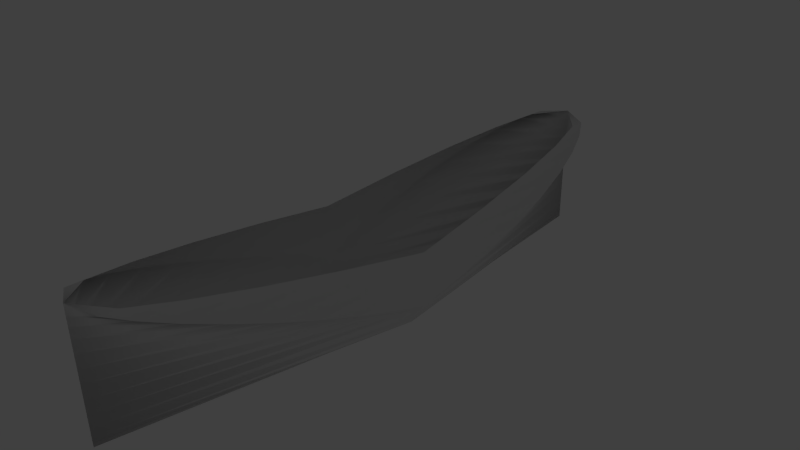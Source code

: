 # Source: cilindro_linha10.blend  (saved by Blender 2.70.0; exported with 4.5.12 LTS)
import bpy
from mathutils import Matrix  # noqa: F401  (used for matrix-valued properties, if any)

bpy.ops.wm.read_factory_settings(use_empty=True)
scene = bpy.context.scene
scene.name = 'Scene'

# ---- collections
col_collection_1 = bpy.data.collections.new('Collection 1'); scene.collection.children.link(col_collection_1)
col_collection_1.hide_render = True
col_collection_1.hide_viewport = True
col_collection_2 = bpy.data.collections.new('Collection 2'); scene.collection.children.link(col_collection_2)
col_collection_2.hide_render = True
col_collection_2.hide_viewport = True
col_collection_3 = bpy.data.collections.new('Collection 3'); scene.collection.children.link(col_collection_3)
col_collection_3.hide_render = True
col_collection_3.hide_viewport = True
col_collection_4 = bpy.data.collections.new('Collection 4'); scene.collection.children.link(col_collection_4)
col_collection_4.hide_render = True
col_collection_4.hide_viewport = True
col_collection_5 = bpy.data.collections.new('Collection 5'); scene.collection.children.link(col_collection_5)
col_collection_5.hide_render = True
col_collection_5.hide_viewport = True
col_collection_6 = bpy.data.collections.new('Collection 6'); scene.collection.children.link(col_collection_6)
col_collection_6.hide_render = True
col_collection_6.hide_viewport = True
col_collection_7 = bpy.data.collections.new('Collection 7'); scene.collection.children.link(col_collection_7)
col_collection_10 = bpy.data.collections.new('Collection 10'); scene.collection.children.link(col_collection_10)
col_collection_10.hide_render = True
col_collection_10.hide_viewport = True

# ---- world
world_world = bpy.data.worlds.new('World'); scene.world = world_world
world_world.color = (0.05088, 0.05088, 0.05088)
world_world.use_sun_shadow = False
world_world.sun_shadow_jitter_overblur = 0.0
world_world.cycles.sampling_method = 'MANUAL'
world_world.cycles.sample_map_resolution = 256

# ---- cameras
cam_camera = bpy.data.cameras.new('Camera')
cam_camera.clip_end = 100.0
cam_camera.lens = 35.0
cam_camera.sensor_width = 32.0
cam_camera.sensor_height = 18.0
cam_camera.ortho_scale = 7.314
cam_camera.dof.focus_distance = 0.0
cam_camera.dof.aperture_fstop = 128.0

# ---- lights
light_lamp = bpy.data.lights.new('Lamp', 'POINT')
light_lamp.transmission_factor = 0.0
light_lamp.cutoff_distance = 30.0
light_lamp.energy = 100.0
light_lamp.shadow_buffer_clip_start = 1.001
light_lamp.shadow_soft_size = 0.1
light_lamp.shadow_maximum_resolution = 0.006
light_lamp.use_absolute_resolution = True
light_lamp.cycles.use_multiple_importance_sampling = False

# ---- meshes
me_cylinder_001 = bpy.data.meshes.new('Cylinder.001')
me_cylinder_001.from_pydata([(0.0, 1.0, -1.0), (0.0, 1.0, 1.0), (0.1951, 0.9808, -1.0), (0.1951, 0.9808, 1.0), (0.3827, 0.9239, -1.0), (0.3827, 0.9239, 1.0), (0.5556, 0.8315, -1.0), (0.5556, 0.8315, 1.0), (0.7071, 0.7071, -1.0), (0.7071, 0.7071, 1.0), (0.8315, 0.5556, -1.0), (0.8315, 0.5556, 1.0), (0.9239, 0.3827, -1.0), (0.9239, 0.3827, 1.0), (0.9808, 0.1951, -1.0), (0.9808, 0.1951, 1.0), (1.0, 7.55e-08, -1.0), (1.0, 7.55e-08, 1.0), (0.9808, -0.1951, -1.0), (0.9808, -0.1951, 1.0), (0.9239, -0.3827, -1.0), (0.9239, -0.3827, 1.0), (0.8315, -0.5556, -1.0), (0.8315, -0.5556, 1.0), (0.7071, -0.7071, -1.0), (0.7071, -0.7071, 1.0), (0.5556, -0.8315, -1.0), (0.5556, -0.8315, 1.0), (0.3827, -0.9239, -1.0), (0.3827, -0.9239, 1.0), (0.1951, -0.9808, -1.0), (0.1951, -0.9808, 1.0), (-3.258e-07, -1.0, -1.0), (-3.258e-07, -1.0, 1.0), (-0.1951, -0.9808, -1.0), (-0.1951, -0.9808, 1.0), (-0.3827, -0.9239, -1.0), (-0.3827, -0.9239, 1.0), (-0.5556, -0.8315, -1.0), (-0.5556, -0.8315, 1.0), (-0.7071, -0.7071, -1.0), (-0.7071, -0.7071, 1.0), (-0.8315, -0.5556, -1.0), (-0.8315, -0.5556, 1.0), (-0.9239, -0.3827, -1.0), (-0.9239, -0.3827, 1.0), (-0.9808, -0.1951, -1.0), (-0.9808, -0.1951, 1.0), (-1.0, 9.656e-07, -1.0), (-1.0, 9.656e-07, 1.0), (-0.9808, 0.1951, -1.0), (-0.9808, 0.1951, 1.0), (-0.9239, 0.3827, -1.0), (-0.9239, 0.3827, 1.0), (-0.8315, 0.5556, -1.0), (-0.8315, 0.5556, 1.0), (-0.7071, 0.7071, -1.0), (-0.7071, 0.7071, 1.0), (-0.5556, 0.8315, -1.0), (-0.5556, 0.8315, 1.0), (-0.3827, 0.9239, -1.0), (-0.3827, 0.9239, 1.0), (-0.1951, 0.9808, -1.0), (-0.1951, 0.9808, 1.0)], [], [(0, 1, 3, 2), (2, 3, 5, 4), (4, 5, 7, 6), (6, 7, 9, 8), (8, 9, 11, 10), (10, 11, 13, 12), (12, 13, 15, 14), (14, 15, 17, 16), (16, 17, 19, 18), (18, 19, 21, 20), (20, 21, 23, 22), (22, 23, 25, 24), (24, 25, 27, 26), (26, 27, 29, 28), (28, 29, 31, 30), (30, 31, 33, 32), (32, 33, 35, 34), (34, 35, 37, 36), (36, 37, 39, 38), (38, 39, 41, 40), (40, 41, 43, 42), (42, 43, 45, 44), (44, 45, 47, 46), (46, 47, 49, 48), (48, 49, 51, 50), (50, 51, 53, 52), (52, 53, 55, 54), (54, 55, 57, 56), (56, 57, 59, 58), (58, 59, 61, 60), (3, 1, 63, 61, 59, 57, 55, 53, 51, 49, 47, 45, 43, 41, 39, 37, 35, 33, 31, 29, 27, 25, 23, 21, 19, 17, 15, 13, 11, 9, 7, 5), (62, 63, 1, 0), (60, 61, 63, 62), (0, 2, 4, 6, 8, 10, 12, 14, 16, 18, 20, 22, 24, 26, 28, 30, 32, 34, 36, 38, 40, 42, 44, 46, 48, 50, 52, 54, 56, 58, 60, 62)])
me_cylinder_001.use_remesh_preserve_volume = False
me_cylinder_001.use_remesh_preserve_attributes = False
me_cylinder_001.use_mirror_vertex_groups = False
me_cylinder_001.update()
me_cylinder_002 = bpy.data.meshes.new('Cylinder.002')
me_cylinder_002.from_pydata([(0.0, 1.0, -1.0), (0.0, 1.0, 1.0), (0.1951, 0.9808, -1.0), (0.1951, 0.9808, 1.0), (0.3827, 0.9239, -1.0), (0.3827, 0.9239, 1.0), (0.5556, 0.8315, -1.0), (0.5556, 0.8315, 1.0), (0.7071, 0.7071, -1.0), (0.7071, 0.7071, 1.0), (0.8315, 0.5556, -1.0), (0.8315, 0.5556, 1.0), (0.9239, 0.3827, -1.0), (0.9239, 0.3827, 1.0), (0.9808, 0.1951, -1.0), (0.9808, 0.1951, 1.0), (1.0, 7.55e-08, -1.0), (1.0, 7.55e-08, 1.0), (0.9808, -0.1951, -1.0), (0.9808, -0.1951, 1.0), (0.9239, -0.3827, -1.0), (0.9239, -0.3827, 1.0), (0.8315, -0.5556, -1.0), (0.8315, -0.5556, 1.0), (0.7071, -0.7071, -1.0), (0.7071, -0.7071, 1.0), (0.5556, -0.8315, -1.0), (0.5556, -0.8315, 1.0), (0.3827, -0.9239, -1.0), (0.3827, -0.9239, 1.0), (0.1951, -0.9808, -1.0), (0.1951, -0.9808, 1.0), (-3.258e-07, -1.0, -1.0), (-3.258e-07, -1.0, 1.0)], [], [(0, 1, 3, 2), (2, 3, 5, 4), (4, 5, 7, 6), (6, 7, 9, 8), (8, 9, 11, 10), (10, 11, 13, 12), (12, 13, 15, 14), (14, 15, 17, 16), (16, 17, 19, 18), (18, 19, 21, 20), (20, 21, 23, 22), (22, 23, 25, 24), (24, 25, 27, 26), (26, 27, 29, 28), (28, 29, 31, 30), (30, 31, 33, 32)])
me_cylinder_002.use_remesh_preserve_volume = False
me_cylinder_002.use_remesh_preserve_attributes = False
me_cylinder_002.use_mirror_vertex_groups = False
me_cylinder_002.update()
me_cylinder_003 = bpy.data.meshes.new('Cylinder.003')
me_cylinder_003.from_pydata([(1.0, 7.55e-08, -1.0), (1.0, 7.55e-08, 1.0), (0.9808, -0.1951, -1.0), (0.9808, -0.1951, 1.0), (0.9239, -0.3827, -1.0), (0.9239, -0.3827, 1.0), (0.8315, -0.5556, -1.0), (0.8315, -0.5556, 1.0), (0.7071, -0.7071, -1.0), (0.7071, -0.7071, 1.0), (0.5556, -0.8315, -1.0), (0.5556, -0.8315, 1.0), (0.3827, -0.9239, -1.0), (0.3827, -0.9239, 1.0), (0.1951, -0.9808, -1.0), (0.1951, -0.9808, 1.0), (-3.258e-07, -1.0, -1.0), (-3.258e-07, -1.0, 1.0), (-0.1951, -0.9808, -1.0), (-0.1951, -0.9808, 1.0), (-0.3827, -0.9239, -1.0), (-0.3827, -0.9239, 1.0), (-0.5556, -0.8315, -1.0), (-0.5556, -0.8315, 1.0), (-0.7071, -0.7071, -1.0), (-0.7071, -0.7071, 1.0), (-0.8315, -0.5556, -1.0), (-0.8315, -0.5556, 1.0), (-0.9239, -0.3827, -1.0), (-0.9239, -0.3827, 1.0), (-0.9808, -0.1951, -1.0), (-0.9808, -0.1951, 1.0), (-0.3827, -0.9239, 0.005498), (-0.9239, -0.3827, 0.8935), (-0.9239, -0.3827, -0.9043), (-0.8315, -0.5556, 0.7419), (-0.8315, -0.5556, -0.749), (-0.7071, -0.7071, 0.5378), (-0.7071, -0.7071, -0.5399), (-0.5556, -0.8315, 0.2892), (-0.5556, -0.8315, -0.2852), (-0.9808, -0.1951, 0.9869)], [], [(0, 1, 3, 2), (2, 3, 5, 4), (4, 5, 7, 6), (6, 7, 9, 8), (8, 9, 11, 10), (10, 11, 13, 12), (12, 13, 15, 14), (14, 15, 17, 16), (16, 17, 19, 18), (18, 19, 21, 32, 20), (20, 32, 40, 22), (22, 40, 38, 24), (24, 38, 36, 26), (26, 36, 34, 28), (28, 34, 30), (32, 21, 23, 39), (35, 27, 29, 33), (39, 23, 25, 37), (33, 29, 31, 41), (37, 25, 27, 35)])
me_cylinder_003.use_remesh_preserve_volume = False
me_cylinder_003.use_remesh_preserve_attributes = False
me_cylinder_003.use_mirror_vertex_groups = False
me_cylinder_003.update()
me_cylinder_004 = bpy.data.meshes.new('Cylinder.004')
me_cylinder_004.from_pydata([(1.0, 7.55e-08, -1.0), (1.0, 7.55e-08, 1.0), (0.9808, -0.1951, -1.0), (0.9808, -0.1951, 1.0), (0.9239, -0.3827, -1.0), (0.9239, -0.3827, 1.0), (0.8315, -0.5556, -1.0), (0.8315, -0.5556, 1.0), (0.7071, -0.7071, -1.0), (0.7071, -0.7071, 1.0), (0.5556, -0.8315, -1.0), (0.5556, -0.8315, 1.0), (0.3827, -0.9239, -1.0), (0.3827, -0.9239, 1.0), (0.1951, -0.9808, -1.0), (0.1951, -0.9808, 1.0), (-3.258e-07, -1.0, -1.0), (-3.258e-07, -1.0, 1.0), (-0.1951, -0.9808, -1.0), (-0.1951, -0.9808, 1.0), (-0.3827, -0.9239, -1.0), (-0.3827, -0.9239, 1.0), (-0.5556, -0.8315, -1.0), (-0.5556, -0.8315, 1.0), (-0.7071, -0.7071, -1.0), (-0.7071, -0.7071, 1.0), (-0.8315, -0.5556, -1.0), (-0.8315, -0.5556, 1.0), (-0.9239, -0.3827, -1.0), (-0.9239, -0.3827, 1.0), (-0.9808, -0.1951, -1.0), (-0.9808, -0.1951, 1.0), (-0.3827, -0.9239, 0.005498), (-0.9239, -0.3827, 0.8935), (-0.9239, -0.3827, -0.9043), (-0.8315, -0.5556, 0.7419), (-0.8315, -0.5556, -0.749), (-0.7071, -0.7071, 0.5378), (-0.7071, -0.7071, -0.5399), (-0.5556, -0.8315, 0.2892), (-0.5556, -0.8315, -0.2852), (-0.9808, -0.1951, 0.9869), (-0.5556, -0.8315, 0.6941), (-0.9239, -0.3827, 0.9661), (-0.7071, -0.7071, 0.806), (-0.3827, -0.9239, 0.5664), (-0.9239, -0.3827, -0.9582), (-0.8315, -0.5556, -0.8903), (-0.7071, -0.7071, -0.799), (-0.5556, -0.8315, -0.6877), (-0.3827, -0.9239, -0.5608), (-0.1951, -0.9808, 0.4279), (-0.1951, -0.9808, -0.423), (-3.258e-07, -1.0, 0.2839), (-3.258e-07, -1.0, -0.2798), (0.1951, -0.9808, 0.1398), (0.1951, -0.9808, -0.1365), (0.3827, -0.9239, 0.001272), (-0.8315, -0.5556, 0.8978)], [], [(0, 1, 3, 2), (2, 3, 5, 4), (4, 5, 7, 6), (6, 7, 9, 8), (8, 9, 11, 10), (10, 11, 13, 57, 12), (12, 57, 56, 14), (14, 56, 54, 16), (16, 54, 52, 18), (18, 52, 50, 20), (20, 50, 49, 22), (22, 49, 48, 24), (24, 48, 47, 26), (26, 47, 46, 28), (28, 46, 30), (45, 21, 23, 42), (58, 27, 29, 43), (42, 23, 25, 44), (43, 29, 31), (44, 25, 27, 58), (32, 45, 42, 39), (50, 32, 40, 49), (39, 42, 44, 37), (48, 38, 36, 47), (55, 15, 17, 53), (56, 55, 53, 54), (37, 44, 58, 35), (46, 34, 30), (51, 19, 21, 45), (52, 51, 45, 32, 50), (35, 58, 43, 33), (49, 40, 38, 48), (57, 13, 15, 55), (56, 57, 55), (33, 43, 31, 41), (47, 36, 34, 46), (53, 17, 19, 51), (54, 53, 51, 52)])
me_cylinder_004.use_remesh_preserve_volume = False
me_cylinder_004.use_remesh_preserve_attributes = False
me_cylinder_004.use_mirror_vertex_groups = False
me_cylinder_004.update()
me_cylinder_005 = bpy.data.meshes.new('Cylinder.005')
me_cylinder_005.from_pydata([(0.8139, 6.145e-08, -1.0), (0.8139, 6.145e-08, 1.0), (0.8116, -0.1951, -1.0), (0.8116, -0.1951, 1.0), (0.8102, -0.3827, -1.0), (0.8102, -0.3827, 1.0), (0.8089, -0.5556, -1.0), (0.8089, -0.5556, 1.0), (0.7114, -0.7071, -1.0), (0.7114, -0.7071, 1.0), (0.5604, -0.8315, -1.0), (0.5604, -0.8315, 1.0), (0.3877, -0.9239, -1.0), (0.3877, -0.9239, 1.0), (0.2001, -0.9808, -1.0), (0.2001, -0.9808, 1.0), (0.005028, -1.0, -1.0), (0.005028, -1.0, 1.0), (-0.1901, -0.9808, -1.0), (-0.1901, -0.9808, 1.0), (-0.3777, -0.9239, -1.0), (-0.3777, -0.9239, 1.0), (-0.5505, -0.8315, -1.0), (-0.5505, -0.8315, 1.0), (-0.7021, -0.7071, -1.0), (-0.7021, -0.7071, 1.0), (-0.8264, -0.5556, -1.0), (-0.8264, -0.5556, 1.0), (-0.9189, -0.3827, -1.0), (-0.9189, -0.3827, 1.0), (-0.9758, -0.1951, -1.0), (-0.9758, -0.1951, 1.0), (-0.3777, -0.9239, 0.005498), (-0.9189, -0.3827, 0.8935), (-0.9189, -0.3827, -0.9043), (-0.8265, -0.5556, 0.7419), (-0.8265, -0.5556, -0.749), (-0.7021, -0.7071, 0.5378), (-0.7021, -0.7071, -0.5399), (-0.5506, -0.8315, 0.2892), (-0.5506, -0.8315, -0.2852), (-0.9758, -0.1951, 0.9869), (-0.5506, -0.8315, 0.6941), (-0.9189, -0.3827, 0.9661), (-0.7021, -0.7071, 0.806), (-0.3777, -0.9239, 0.5664), (-0.9189, -0.3827, -0.9582), (-0.8265, -0.5556, -0.8903), (-0.7021, -0.7071, -0.799), (-0.5506, -0.8315, -0.6877), (-0.3777, -0.9239, -0.5608), (-0.1901, -0.9808, 0.4279), (-0.1901, -0.9808, -0.423), (0.004989, -1.0, 0.2839), (0.004989, -1.0, -0.2798), (0.2001, -0.9808, 0.1398), (0.2001, -0.9808, -0.1365), (0.3876, -0.9239, 0.001272), (-0.8265, -0.5556, 0.8978)], [], [(0, 1, 3, 2), (2, 3, 5, 4), (4, 5, 7, 6), (6, 7, 9, 8), (8, 9, 11, 10), (10, 11, 13, 57, 12), (12, 57, 56, 14), (14, 56, 54, 16), (16, 54, 52, 18), (18, 52, 50, 20), (20, 50, 49, 22), (22, 49, 48, 24), (24, 48, 47, 26), (26, 47, 46, 28), (28, 46, 30), (45, 21, 23, 42), (58, 27, 29, 43), (42, 23, 25, 44), (43, 29, 31), (44, 25, 27, 58), (32, 45, 42, 39), (50, 32, 40, 49), (39, 42, 44, 37), (48, 38, 36, 47), (55, 15, 17, 53), (56, 55, 53, 54), (37, 44, 58, 35), (46, 34, 30), (51, 19, 21, 45), (52, 51, 45, 32, 50), (35, 58, 43, 33), (49, 40, 38, 48), (57, 13, 15, 55), (56, 57, 55), (33, 43, 31, 41), (47, 36, 34, 46), (53, 17, 19, 51), (54, 53, 51, 52)])
me_cylinder_005.use_remesh_preserve_volume = False
me_cylinder_005.use_remesh_preserve_attributes = False
me_cylinder_005.use_mirror_vertex_groups = False
me_cylinder_005.update()
me_cylinder_006 = bpy.data.meshes.new('Cylinder.006')
me_cylinder_006.from_pydata([(0.8139, 6.145e-08, -1.0), (0.8139, 6.145e-08, 1.0), (0.8116, -0.1951, -1.0), (0.8116, -0.1951, 1.0), (0.8102, -0.3827, -1.0), (0.8102, -0.3827, 1.0), (0.8089, -0.5556, -1.0), (0.8089, -0.5556, 1.0), (0.7114, -0.7071, -1.0), (0.7114, -0.7071, 1.0), (0.5604, -0.8315, -1.0), (0.5604, -0.8315, 1.0), (0.3877, -0.9239, -1.0), (0.3877, -0.9239, 1.0), (0.2001, -0.9808, -1.0), (0.2001, -0.9808, 1.0), (0.005028, -1.0, -1.0), (0.005028, -1.0, 1.0), (-0.1901, -0.9808, -1.0), (-0.1901, -0.9808, 1.0), (-0.3777, -0.9239, -1.0), (-0.3777, -0.9239, 1.0), (-0.5505, -0.8315, -1.0), (-0.5505, -0.8315, 1.0), (-0.7021, -0.7071, -1.0), (-0.7021, -0.7071, 1.0), (-0.8264, -0.5556, -1.0), (-0.8264, -0.5556, 1.0), (-0.9189, -0.3827, -1.0), (-0.9189, -0.3827, 1.0), (-0.9758, -0.1951, -1.0), (-0.9758, -0.1951, 1.0), (-0.3777, -0.9239, 0.005498), (-0.9189, -0.3827, 0.8935), (-0.9189, -0.3827, -0.9043), (-0.8265, -0.5556, 0.7419), (-0.8265, -0.5556, -0.749), (-0.7021, -0.7071, 0.5378), (-0.7021, -0.7071, -0.5399), (-0.5506, -0.8315, 0.2892), (-0.5506, -0.8315, -0.2852), (-0.9758, -0.1951, 0.9869), (-0.5506, -0.8315, 0.6941), (-0.9189, -0.3827, 0.9661), (-0.7021, -0.7071, 0.806), (-0.3777, -0.9239, 0.5664), (-0.9189, -0.3827, -0.9582), (-0.8265, -0.5556, -0.8903), (-0.7021, -0.7071, -0.799), (-0.5506, -0.8315, -0.6877), (-0.3777, -0.9239, -0.5608), (-0.1901, -0.9808, 0.4279), (-0.1901, -0.9808, -0.423), (0.004989, -1.0, 0.2839), (0.004989, -1.0, -0.2798), (0.2001, -0.9808, 0.1398), (0.2001, -0.9808, -0.1365), (0.3876, -0.9239, 0.001272), (-0.8265, -0.5556, 0.8978), (0.8116, -0.1951, 0.6522), (0.8116, -0.1951, -0.6455), (0.8089, -0.5556, 0.009421), (0.8102, -0.3827, 0.3177), (0.8102, -0.3827, -0.3047)], [], [(0, 1, 59, 60), (60, 59, 62, 63), (63, 62, 61), (6, 61, 7, 9, 8), (8, 9, 11, 10), (10, 11, 13, 57, 12), (12, 57, 56, 14), (14, 56, 54, 16), (16, 54, 52, 18), (18, 52, 50, 20), (20, 50, 49, 22), (22, 49, 48, 24), (24, 48, 47, 26), (26, 47, 46, 28), (28, 46, 30), (45, 21, 23, 42), (58, 27, 29, 43), (42, 23, 25, 44), (43, 29, 31), (44, 25, 27, 58), (32, 45, 42, 39), (50, 32, 40, 49), (39, 42, 44, 37), (48, 38, 36, 47), (55, 15, 17, 53), (56, 55, 53, 54), (37, 44, 58, 35), (46, 34, 30), (51, 19, 21, 45), (52, 51, 45, 32, 50), (35, 58, 43, 33), (49, 40, 38, 48), (57, 13, 15, 55), (56, 57, 55), (33, 43, 31, 41), (47, 36, 34, 46), (53, 17, 19, 51), (54, 53, 51, 52), (4, 63, 61, 6), (62, 5, 7, 61), (2, 0, 60), (1, 3, 59), (2, 60, 63, 4), (59, 3, 5, 62)])
me_cylinder_006.use_remesh_preserve_volume = False
me_cylinder_006.use_remesh_preserve_attributes = False
me_cylinder_006.use_mirror_vertex_groups = False
me_cylinder_006.update()
me_cylinder_007 = bpy.data.meshes.new('Cylinder.007')
me_cylinder_007.from_pydata([(0.8139, 6.145e-08, -1.0), (0.8139, 6.145e-08, 1.0), (0.8116, -0.1951, -1.0), (0.8116, -0.1951, 1.0), (0.8102, -0.3827, -1.0), (0.8102, -0.3827, 1.0), (0.8089, -0.5556, -1.0), (0.8089, -0.5556, 1.0), (0.7114, -0.7071, -1.0), (0.7114, -0.7071, 1.0), (0.5604, -0.8315, -1.0), (0.5604, -0.8315, 1.0), (0.3877, -0.9239, -1.0), (0.3877, -0.9239, 1.0), (0.2031, -0.001137, -1.0), (0.2001, -0.9808, 1.0), (-0.001074, -0.001262, -1.0), (0.005028, -1.0, 1.0), (-0.1901, -7.873e-05, -1.0), (-0.1901, -0.9808, 1.0), (-0.3777, -0.000802, -1.0), (-0.3777, -0.9239, 1.0), (-0.5505, -0.002418, -1.0), (-0.5505, -0.8315, 1.0), (-0.7021, 0.0006199, -1.0), (-0.7021, -0.7071, 1.0), (-0.8264, 0.000501, -1.0), (-0.8264, -0.5556, 1.0), (-0.9189, 4.348e-05, -1.0), (-0.9189, -0.3827, 1.0), (-0.9758, 0.005386, -1.0), (-0.9758, -0.1951, 1.0), (-0.3777, -0.9239, 0.005498), (-0.9189, -0.3827, 0.8935), (-0.9189, -0.3827, -0.9043), (-0.8265, -0.5556, 0.7419), (-0.8265, -0.5556, -0.749), (-0.7021, -0.7071, 0.5378), (-0.7021, -0.7071, -0.5399), (-0.5506, -0.8315, 0.2892), (-0.5506, -0.8315, -0.2852), (-0.9758, -0.1951, 0.9869), (-0.5506, -0.8315, 0.6941), (-0.9189, -0.3827, 0.9661), (-0.7021, -0.7071, 0.806), (-0.3777, -0.9239, 0.5664), (-0.9189, -0.3827, -0.9582), (-0.8265, -0.5556, -0.8903), (-0.7021, -0.7071, -0.799), (-0.5506, -0.8315, -0.6877), (-0.3777, -0.9239, -0.5608), (-0.1901, -0.9808, 0.4279), (-0.1901, -0.9808, -0.423), (0.004989, -1.0, 0.2839), (0.004989, -1.0, -0.2798), (0.2001, -0.9808, 0.1398), (0.2001, -0.9808, -0.1365), (0.3876, -0.9239, 0.001272), (-0.8265, -0.5556, 0.8978), (0.8116, -0.1951, 0.6522), (0.8116, -0.1951, -0.6455), (0.8089, -0.5556, -0.0006592), (0.8102, -0.3827, 0.3177), (0.8102, -0.3827, -0.3047), (0.5604, -0.8315, 0.00048), (0.7114, -0.7071, -0.0002123)], [], [(0, 1, 59, 60), (60, 59, 62, 63), (63, 62, 61), (6, 61, 65, 8), (8, 65, 64, 10), (10, 64, 57, 12), (12, 57, 56, 14), (14, 56, 54, 16), (16, 54, 52, 18), (18, 52, 50, 20), (20, 50, 49, 22), (22, 49, 48, 24), (24, 48, 47, 26), (26, 47, 46, 28), (28, 46, 30), (45, 21, 23, 42), (58, 27, 29, 43), (42, 23, 25, 44), (43, 29, 31), (44, 25, 27, 58), (32, 45, 42, 39), (50, 32, 40, 49), (39, 42, 44, 37), (48, 38, 36, 47), (55, 15, 17, 53), (56, 55, 53, 54), (37, 44, 58, 35), (46, 34, 30), (51, 19, 21, 45), (52, 51, 45, 32, 50), (35, 58, 43, 33), (49, 40, 38, 48), (57, 13, 15, 55), (56, 57, 55), (33, 43, 31, 41), (47, 36, 34, 46), (53, 17, 19, 51), (54, 53, 51, 52), (4, 63, 61, 6), (62, 5, 7, 61), (2, 0, 60), (1, 3, 59), (2, 60, 63, 4), (59, 3, 5, 62), (64, 11, 13, 57), (61, 7, 9, 65), (65, 9, 11, 64)])
me_cylinder_007.use_remesh_preserve_volume = False
me_cylinder_007.use_remesh_preserve_attributes = False
me_cylinder_007.use_mirror_vertex_groups = False
me_cylinder_007.update()
me_cylinder_008 = bpy.data.meshes.new('Cylinder.008')
me_cylinder_008.from_pydata([(0.8139, 6.145e-08, -1.0), (0.8139, 6.145e-08, 1.0), (0.8015, 8.895e-05, -1.0), (0.8116, -0.1951, 1.0), (0.7798, -7.242e-05, -1.0), (0.8102, -0.3827, 1.0), (0.7482, -0.0002912, -1.0), (0.8089, -0.5556, 1.0), (0.7114, -0.0006546, -1.0), (0.7114, -0.7071, 1.0), (0.5604, 0.000644, -1.0), (0.5604, -0.8315, 1.0), (0.3877, 0.000289, -1.0), (0.3877, -0.9239, 1.0), (0.2031, -0.001137, -1.0), (0.2001, -0.9808, 1.0), (-0.001074, -0.001262, -1.0), (0.005028, -1.0, 1.0), (-0.1901, -7.873e-05, -1.0), (-0.1901, -0.9808, 1.0), (-0.3777, -0.000802, -1.0), (-0.3777, -0.9239, 1.0), (-0.5505, -0.002418, -1.0), (-0.5505, -0.8315, 1.0), (-0.7021, 0.0006199, -1.0), (-0.7021, -0.7071, 1.0), (-0.8264, 0.000501, -1.0), (-0.8264, -0.5556, 1.0), (-0.9189, 4.348e-05, -1.0), (-0.9189, -0.3827, 1.0), (-0.9758, 0.005386, -1.0), (-0.9758, -0.1951, 1.0), (-0.3777, -0.9239, 0.005498), (-0.9189, -0.3827, 0.8935), (-0.9189, -0.3827, -0.9043), (-0.8265, -0.5556, 0.7419), (-0.8265, -0.5556, -0.749), (-0.7021, -0.7071, 0.5378), (-0.7021, -0.7071, -0.5399), (-0.5506, -0.8315, 0.2892), (-0.5506, -0.8315, -0.2852), (-0.9758, -0.1951, 0.9869), (-0.5506, -0.8315, 0.6941), (-0.9189, -0.3827, 0.9661), (-0.7021, -0.7071, 0.806), (-0.3777, -0.9239, 0.5664), (-0.9189, -0.3827, -0.9582), (-0.8265, -0.5556, -0.8903), (-0.7021, -0.7071, -0.799), (-0.5506, -0.8315, -0.6877), (-0.3777, -0.9239, -0.5608), (-0.1901, -0.9808, 0.4279), (-0.1901, -0.9808, -0.423), (0.004989, -1.0, 0.2839), (0.004989, -1.0, -0.2798), (0.2001, -0.9808, 0.1398), (0.2001, -0.9808, -0.1365), (0.3876, -0.9239, 0.001272), (-0.8265, -0.5556, 0.8978), (0.8116, -0.1951, 0.6522), (0.8116, -0.1951, -0.6455), (0.8089, -0.5556, -0.0006592), (0.8102, -0.3827, 0.3177), (0.8102, -0.3827, -0.3047), (0.5604, -0.8315, 0.00048), (0.7114, -0.7071, -0.0002123), (-0.1901, -0.9808, 0.004462), (0.004989, -1.0, 0.003385), (0.2001, -0.9808, 0.002308), (0.8102, -0.3827, -0.0005254), (0.8139, 6.145e-08, -0.0002292), (0.8116, -0.1951, -0.0003802)], [], [(0, 70, 71, 60), (60, 71, 69, 63), (63, 69, 61), (6, 61, 65, 8), (8, 65, 64, 10), (10, 64, 57, 12), (12, 57, 56, 14), (14, 56, 54, 16), (16, 54, 52, 18), (18, 52, 50, 20), (20, 50, 49, 22), (22, 49, 48, 24), (24, 48, 47, 26), (26, 47, 46, 28), (28, 46, 30), (45, 21, 23, 42), (58, 27, 29, 43), (42, 23, 25, 44), (43, 29, 31), (44, 25, 27, 58), (32, 45, 42, 39), (50, 32, 40, 49), (39, 42, 44, 37), (48, 38, 36, 47), (55, 15, 17, 53), (56, 68, 67, 54), (37, 44, 58, 35), (46, 34, 30), (51, 19, 21, 45), (52, 66, 32, 50), (35, 58, 43, 33), (49, 40, 38, 48), (57, 13, 15, 55), (56, 57, 68), (33, 43, 31, 41), (47, 36, 34, 46), (53, 17, 19, 51), (54, 67, 66, 52), (4, 63, 61, 6), (62, 5, 7, 61), (2, 0, 60), (1, 3, 59), (2, 60, 63, 4), (59, 3, 5, 62), (64, 11, 13, 57), (61, 7, 9, 65), (65, 9, 11, 64), (68, 55, 53, 67), (67, 53, 51, 66), (66, 51, 45, 32), (57, 55, 68), (70, 1, 59, 71), (71, 59, 62, 69), (69, 62, 61)])
me_cylinder_008.use_remesh_preserve_volume = False
me_cylinder_008.use_remesh_preserve_attributes = False
me_cylinder_008.use_mirror_vertex_groups = False
me_cylinder_008.update()
me_cylinder_009 = bpy.data.meshes.new('Cylinder.009')
me_cylinder_009.from_pydata([(0.8139, 6.145e-08, -1.0), (0.8015, 8.895e-05, -1.0), (0.7798, -7.242e-05, -1.0), (0.7482, -0.0002912, -1.0), (0.7114, -0.0006546, -1.0), (0.5604, 0.000644, -1.0), (0.3877, 0.000289, -1.0), (0.2031, -0.001137, -1.0), (-0.001074, -0.001262, -1.0), (-0.1901, -7.873e-05, -1.0), (-0.3777, -0.000802, -1.0), (-0.5505, -0.002418, -1.0), (-0.7021, 0.0006199, -1.0), (-0.8264, 0.000501, -1.0), (-0.9189, 4.348e-05, -1.0), (-0.9758, 0.005386, -1.0), (-0.3777, -0.9239, 0.005498), (-0.9189, -0.3827, -0.9043), (-0.8265, -0.5556, -0.749), (-0.7021, -0.7071, -0.5399), (-0.5506, -0.8315, -0.2852), (-0.9189, -0.3827, -0.9582), (-0.8265, -0.5556, -0.8903), (-0.7021, -0.7071, -0.799), (-0.5506, -0.8315, -0.6877), (-0.3777, -0.9239, -0.5608), (-0.1901, -0.9808, -0.423), (0.004989, -1.0, -0.2798), (0.2001, -0.9808, -0.1365), (0.3876, -0.9239, 0.001272), (0.8116, -0.1951, -0.6455), (0.8089, -0.5556, -0.0006592), (0.8102, -0.3827, -0.3047), (0.5604, -0.8315, 0.00048), (0.7114, -0.7071, -0.0002123), (-0.1901, -0.9808, 0.004462), (0.004989, -1.0, 0.003385), (0.2001, -0.9808, 0.002308), (0.8102, -0.3827, -0.0005254), (0.8139, 6.145e-08, -0.0002292), (0.8116, -0.1951, -0.0003802)], [], [(0, 39, 40, 30), (30, 40, 38, 32), (32, 38, 31), (3, 31, 34, 4), (4, 34, 33, 5), (5, 33, 29, 6), (6, 29, 28, 7), (7, 28, 27, 8), (8, 27, 26, 9), (9, 26, 25, 10), (10, 25, 24, 11), (11, 24, 23, 12), (12, 23, 22, 13), (13, 22, 21, 14), (14, 21, 15), (25, 16, 20, 24), (23, 19, 18, 22), (28, 37, 36, 27), (21, 17, 15), (26, 35, 16, 25), (24, 20, 19, 23), (28, 29, 37), (22, 18, 17, 21), (27, 36, 35, 26), (2, 32, 31, 3), (1, 0, 30), (1, 30, 32, 2)])
me_cylinder_009.use_remesh_preserve_volume = False
me_cylinder_009.use_remesh_preserve_attributes = False
me_cylinder_009.use_mirror_vertex_groups = False
me_cylinder_009.update()
me_cylinder_010 = bpy.data.meshes.new('Cylinder.010')
me_cylinder_010.from_pydata([(0.8139, 6.145e-08, -1.0), (0.8015, 8.895e-05, -1.0), (0.7798, -7.242e-05, -1.0), (0.7482, -0.0002912, -1.0), (0.7114, 0.0, -1.0), (0.5604, 0.0, -1.0), (0.3877, 0.000289, -1.0), (0.2031, 0.0, -1.0), (-0.001074, 0.0, -1.0), (-0.1901, -7.873e-05, -1.0), (-0.3777, 0.0, -1.0), (-0.5505, 0.0, -1.0), (-0.7021, 0.0, -1.0), (-0.8264, 0.0, -1.0), (-0.9189, 4.348e-05, -1.0), (-0.9758, 0.0, -1.0), (-0.3777, -0.9239, 0.0), (-0.9189, -0.3827, -0.9043), (-0.8265, -0.5556, -0.749), (-0.7021, -0.7071, -0.5399), (-0.5506, -0.8315, -0.2852), (-0.9189, -0.3827, -0.9582), (-0.8265, -0.5556, -0.8903), (-0.7021, -0.7071, -0.799), (-0.5506, -0.8315, -0.6877), (-0.3777, -0.9239, -0.5608), (-0.1901, -0.9808, -0.423), (0.004989, -1.0, -0.2798), (0.2001, -0.9808, -0.1365), (0.3876, -0.9239, 0.0), (0.8116, -0.1951, -0.6455), (0.8089, -0.5556, 0.0), (0.8102, -0.3827, -0.3047), (0.5604, -0.8315, 0.00048), (0.7114, -0.7071, -0.0002123), (-0.1901, -0.9808, 0.0), (0.004989, -1.0, 9.756e-05), (0.2001, -0.9808, 0.0), (0.8102, -0.3827, 0.0), (0.8139, 6.145e-08, -0.0002292), (0.8116, -0.1951, -0.0003802)], [], [(0, 39, 40, 30), (30, 40, 38, 32), (32, 38, 31), (3, 31, 34, 4), (4, 34, 33, 5), (5, 33, 29, 6), (6, 29, 28, 7), (7, 28, 27, 8), (8, 27, 26, 9), (9, 26, 25, 10), (10, 25, 24, 11), (11, 24, 23, 12), (12, 23, 22, 13), (13, 22, 21, 14), (14, 21, 15), (25, 16, 20, 24), (23, 19, 18, 22), (28, 37, 36, 27), (21, 17, 15), (26, 35, 16, 25), (24, 20, 19, 23), (28, 29, 37), (22, 18, 17, 21), (27, 36, 35, 26), (2, 32, 31, 3), (1, 0, 30), (1, 30, 32, 2)])
me_cylinder_010.polygons.foreach_set('use_smooth', [True] * 27)
me_cylinder_010.use_remesh_preserve_volume = False
me_cylinder_010.use_remesh_preserve_attributes = False
me_cylinder_010.use_mirror_vertex_groups = False
me_cylinder_010.update()
me_cylinder = bpy.data.meshes.new('Cylinder')
me_cylinder.from_pydata([(0.8173, 0.0, -2.159), (0.8049, 0.0, -2.546), (0.7831, 0.0, -3.604), (0.7514, 0.0, -4.029), (0.7144, 0.0, -4.279), (0.5628, 0.0, -4.402), (0.3893, 0.0, -4.473), (0.2039, 0.0, -4.42), (-0.001079, 0.0, -4.358), (-0.1909, 0.0, -4.297), (-0.3793, 0.0, -4.235), (-0.5529, 0.0, -4.174), (-0.705, 0.0, -4.123), (-0.8299, 0.0, -4.072), (-0.9227, 0.0, -4.029), (-0.9799, 0.0, -4.029), (-0.3793, -1.102, 0.0), (-0.9227, -0.386, -3.644), (-0.8299, -0.6148, -3.018), (-0.7051, -0.8152, -2.175), (-0.5529, -0.9798, -1.149), (-0.9227, -0.386, -3.861), (-0.8299, -0.6148, -3.587), (-0.705, -0.8152, -3.219), (-0.5529, -0.9798, -2.771), (-0.3793, -1.102, -2.259), (-0.1909, -1.177, -1.704), (0.00501, -1.203, -1.127), (0.2009, -1.177, -0.5499), (0.3893, -1.102, 0.0), (0.8151, -0.1378, -2.601), (0.8123, -0.6148, 0.0), (0.8136, -0.386, -1.228), (0.5628, -0.9798, 0.0), (0.7144, -0.8152, 0.0), (-0.1909, -1.177, 0.0), (0.00501, -1.203, 0.0), (0.2009, -1.177, 0.0), (0.8136, -0.386, 0.0), (0.8173, 0.0, 0.0), (0.8151, -0.1378, 0.0), (0.81, -0.008771, -2.573), (0.7983, -0.1329, -2.416), (0.7818, -0.2474, -2.015), (0.7144, -0.2119, -2.015), (0.5628, -0.2942, -2.014), (0.3893, -0.3552, -2.015), (0.2024, -0.393, -2.29), (0.001965, -0.4057, -2.578), (-0.1909, -0.393, -2.867), (-0.3793, -0.3553, -3.144), (-0.5529, -0.2942, -3.4), (-0.705, -0.2119, -3.624), (-0.8299, -0.1117, -3.808), (-0.9227, 0.0, -3.945), (0.5905, 0.0, -2.241), (0.581, 0.0, -2.54), (0.5641, 0.0, -3.358), (0.5396, 0.0, -3.686), (0.511, 0.0, -3.879), (0.3938, 0.0, -3.974), (0.2598, 0.0, -4.029), (0.1165, 0.0, -3.988), (-0.04196, 0.0, -3.941), (-0.1886, 0.0, -3.893), (-0.3342, 0.0, -3.845), (-0.4684, 0.0, -3.799), (-0.586, 0.0, -3.759), (-0.6825, 0.0, -3.719), (-0.7543, 0.0, -3.686), (-0.7984, 0.0, -3.686), (-0.3343, -0.8763, 0.0), (-0.7543, -0.3978, -3.388), (-0.6825, -0.5506, -2.905), (-0.586, -0.6846, -2.254), (-0.4684, -0.7946, -1.46), (-0.7543, -0.3978, -3.556), (-0.6825, -0.5506, -3.345), (-0.586, -0.6846, -3.06), (-0.4684, -0.7946, -2.714), (-0.3342, -0.8763, -2.319), (-0.1887, -0.9266, -1.89), (-0.03726, -0.9435, -1.444), (0.1141, -0.9266, -0.9974), (0.2597, -0.8763, 0.0), (0.5888, -0.2319, -2.583), (0.5866, -0.5506, 0.0), (0.5876, -0.3978, -1.521), (0.3938, -0.7946, 0.0), (0.511, -0.6846, 0.0), (-0.1887, -0.9266, 0.0), (-0.03725, -0.9435, 0.0), (0.1141, -0.9266, 0.0), (0.5876, -0.3978, 0.0), (0.5905, 0.0, 0.0), (0.5888, -0.2319, 0.0), (0.5849, -0.1457, -2.561), (0.5759, -0.2286, -2.439), (0.5631, -0.3052, -2.129), (0.511, -0.2815, -2.13), (0.3938, -0.3365, -2.129), (0.2598, -0.3772, -2.129), (0.1153, -0.4025, -2.342), (-0.03961, -0.4109, -2.565), (-0.1886, -0.4025, -2.788), (-0.3342, -0.3773, -3.002), (-0.4684, -0.3365, -3.2), (-0.586, -0.2815, -3.373), (-0.6825, -0.2145, -3.516), (-0.7543, 0.0, -3.621), (-0.9799, 0.0, -3.842), (-0.7984, 0.0, -3.48), (-0.2238, -0.9921, 0.0), (-0.6351, -0.4501, -3.348), (-0.5649, -0.6232, -2.874), (-0.4704, -0.775, -2.237), (-0.3552, -0.8995, -1.46), (-0.6784, 0.0, -3.498)], [], [(0, 39, 40, 30), (30, 40, 38, 32), (32, 38, 31), (43, 31, 34, 44), (44, 34, 33, 45), (45, 33, 29, 46), (46, 29, 28, 47), (47, 28, 27, 48), (48, 27, 26, 49), (49, 26, 25, 50), (50, 25, 24, 51), (51, 24, 23, 52), (52, 23, 22, 53), (53, 22, 21, 54), (14, 54, 21, 15), (25, 16, 20, 24), (23, 19, 18, 22), (28, 37, 36, 27), (21, 17, 15), (26, 35, 16, 25), (24, 20, 19, 23), (28, 29, 37), (22, 18, 17, 21), (27, 36, 35, 26), (42, 32, 31, 43), (1, 0, 30, 41), (41, 30, 32, 42), (3, 43, 44, 4), (4, 44, 45, 5), (5, 45, 46, 6), (6, 46, 47, 7), (7, 47, 48, 8), (8, 48, 49, 9), (9, 49, 50, 10), (10, 50, 51, 11), (11, 51, 52, 12), (12, 52, 53, 13), (13, 53, 54, 14), (2, 42, 43, 3), (1, 41, 42, 2), (55, 94, 95, 85), (85, 95, 93, 87), (87, 93, 86), (98, 86, 89, 99), (99, 89, 88, 100), (100, 88, 84, 101), (101, 84, 83, 102), (102, 83, 82, 103), (103, 82, 81, 104), (104, 81, 80, 105), (105, 80, 79, 106), (106, 79, 78, 107), (107, 78, 77, 108), (108, 77, 76, 109), (69, 109, 76, 70), (80, 71, 75, 79), (78, 74, 73, 77), (83, 92, 91, 82), (76, 72, 70), (81, 90, 71, 80), (79, 75, 74, 78), (83, 84, 92), (77, 73, 72, 76), (82, 91, 90, 81), (97, 87, 86, 98), (56, 55, 85, 96), (96, 85, 87, 97), (58, 98, 99, 59), (59, 99, 100, 60), (60, 100, 101, 61), (61, 101, 102, 62), (62, 102, 103, 63), (63, 103, 104, 64), (64, 104, 105, 65), (65, 105, 106, 66), (66, 106, 107, 67), (67, 107, 108, 68), (68, 108, 109, 69), (57, 97, 98, 58), (56, 96, 97, 57), (17, 110, 15), (72, 111, 70), (19, 20, 116, 115), (17, 18, 114, 113), (20, 16, 112, 116), (110, 17, 113, 117), (18, 19, 115, 114)])
me_cylinder.polygons.foreach_set('use_smooth', [True] * 87)
me_cylinder.use_remesh_preserve_volume = False
me_cylinder.use_remesh_preserve_attributes = False
me_cylinder.use_mirror_vertex_groups = False
me_cylinder.update()

# ---- objects
ob_lamp = bpy.data.objects.new('Lamp', light_lamp)
ob_camera = bpy.data.objects.new('Camera', cam_camera)
ob_tronco = bpy.data.objects.new('tronco', me_cylinder_001)
ob_tronco_corte1 = bpy.data.objects.new('tronco_corte1', me_cylinder_002)
ob_tronco_corte2 = bpy.data.objects.new('tronco_corte2', me_cylinder_003)
ob_tronco_linha2 = bpy.data.objects.new('tronco_linha2', me_cylinder_004)
ob_tronco_baseplana = bpy.data.objects.new('tronco_baseplana', me_cylinder_005)
ob_corte_losango = bpy.data.objects.new('Corte_losango', me_cylinder_006)
ob_corte_mirror1_ajustev = bpy.data.objects.new('Corte_mirror1_ajustev', me_cylinder_007)
ob_corte_mirror2_ajustev = bpy.data.objects.new('Corte_mirror2_ajustev', me_cylinder_008)
ob_aplicacao_mirror = bpy.data.objects.new('Aplicacao_mirror', me_cylinder_009)
ob_aplicacao_mirror_ajuste = bpy.data.objects.new('Aplicacao_mirror_ajuste', me_cylinder_010)
ob_cylinder = bpy.data.objects.new('Cylinder', me_cylinder)

# ---- transforms, parenting, visibility, modifiers, constraints
ob_lamp.location = (4.076, 1.005, 5.904)
ob_lamp.rotation_euler = (0.6503, 0.05522, 1.866)
ob_lamp.lock_rotations_4d = False
ob_lamp.empty_display_type = 'ARROWS'
ob_lamp.color = (0.0, 0.0, 0.0, 0.0)
ob_lamp.lineart.crease_threshold = 0.0
ob_camera.location = (7.481, -6.508, 5.344)
ob_camera.rotation_euler = (1.109, 0.01082, 0.8149)
ob_camera.lock_rotations_4d = False
ob_camera.empty_display_type = 'ARROWS'
ob_camera.color = (0.0, 0.0, 0.0, 0.0)
ob_camera.display_type = 'WIRE'
ob_camera.lineart.crease_threshold = 0.0
ob_tronco.location = (-5.029, -0.00776, -0.02554)
ob_tronco.rotation_euler = (1.571, -0.0, 0.0)
ob_tronco.scale = (0.9974, 0.9974, 3.958)
ob_tronco.lineart.crease_threshold = 0.0
ob_tronco_corte1.location = (-2.081, -0.00776, -0.02554)
ob_tronco_corte1.rotation_euler = (1.571, -0.0, 0.0)
ob_tronco_corte1.scale = (0.9974, 0.9974, 3.958)
ob_tronco_corte1.lineart.crease_threshold = 0.0
ob_tronco_corte2.location = (0.0, 0.0, 0.0)
ob_tronco_corte2.rotation_euler = (-1.571, 1.571, 0.0)
ob_tronco_corte2.scale = (0.9891, 0.9891, 3.968)
ob_tronco_corte2.lineart.crease_threshold = 0.0
ob_tronco_linha2.location = (0.0, 0.0, 0.0)
ob_tronco_linha2.rotation_euler = (-1.571, 1.571, 0.0)
ob_tronco_linha2.scale = (0.9891, 0.9891, 3.968)
ob_tronco_linha2.lineart.crease_threshold = 0.0
ob_tronco_baseplana.location = (0.0, 0.0, 0.0)
ob_tronco_baseplana.rotation_euler = (-1.571, 1.571, 0.0)
ob_tronco_baseplana.scale = (0.9891, 0.9891, 3.968)
ob_tronco_baseplana.lineart.crease_threshold = 0.0
ob_corte_losango.location = (0.0, 0.0, 0.0)
ob_corte_losango.rotation_euler = (-1.571, 1.571, 0.0)
ob_corte_losango.scale = (0.9891, 0.9891, 3.968)
ob_corte_losango.lineart.crease_threshold = 0.0
ob_corte_mirror1_ajustev.location = (0.0, 0.0, 0.0)
ob_corte_mirror1_ajustev.rotation_euler = (-1.571, 1.571, 0.0)
ob_corte_mirror1_ajustev.scale = (0.9891, 0.9891, 3.968)
ob_corte_mirror1_ajustev.lineart.crease_threshold = 0.0
ob_corte_mirror2_ajustev.location = (0.0, 0.0, 0.0)
ob_corte_mirror2_ajustev.rotation_euler = (-1.571, 1.571, 0.0)
ob_corte_mirror2_ajustev.scale = (0.9891, 0.9891, 3.968)
ob_corte_mirror2_ajustev.lineart.crease_threshold = 0.0
ob_aplicacao_mirror.location = (-0.06109, -9.154, -5.96e-08)
ob_aplicacao_mirror.rotation_euler = (-1.571, 1.571, 0.0)
ob_aplicacao_mirror.scale = (0.9891, 0.9891, 3.968)
ob_aplicacao_mirror.lineart.crease_threshold = 0.0
_m = ob_aplicacao_mirror.modifiers.new('Mirror', 'MIRROR')
_m.use_axis = (False, True, True)
ob_aplicacao_mirror_ajuste.location = (0.0, 0.0, 0.0)
ob_aplicacao_mirror_ajuste.rotation_euler = (-1.571, 1.571, 0.0)
ob_aplicacao_mirror_ajuste.scale = (0.9891, 0.9891, 3.968)
ob_aplicacao_mirror_ajuste.lineart.crease_threshold = 0.0
_m = ob_aplicacao_mirror_ajuste.modifiers.new('Mirror', 'MIRROR')
_m.use_axis = (False, True, True)
_m.use_clip = True
ob_cylinder.location = (0.0, 0.0, 0.0)
ob_cylinder.rotation_euler = (-1.571, 1.571, 0.0)
ob_cylinder.lineart.crease_threshold = 0.0
_m = ob_cylinder.modifiers.new('Mirror', 'MIRROR')
_m.use_axis = (False, True, True)
_m.use_clip = True
_m = ob_cylinder.modifiers.new('Subsurf', 'SUBSURF')
_m.uv_smooth = 'PRESERVE_CORNERS'
_m.quality = 2
_m.show_only_control_edges = False

# ---- collection membership
col_collection_1.objects.link(ob_lamp)
col_collection_1.objects.link(ob_camera)
col_collection_1.objects.link(ob_tronco)
col_collection_1.objects.link(ob_tronco_corte1)
col_collection_1.objects.link(ob_tronco_corte2)
col_collection_2.objects.link(ob_tronco_linha2)
col_collection_3.objects.link(ob_tronco_baseplana)
col_collection_4.objects.link(ob_corte_losango)
col_collection_5.objects.link(ob_corte_mirror1_ajustev)
col_collection_6.objects.link(ob_corte_mirror2_ajustev)
col_collection_7.objects.link(ob_aplicacao_mirror)
col_collection_7.objects.link(ob_aplicacao_mirror_ajuste)
col_collection_10.objects.link(ob_cylinder)

# ---- scene / render settings (as saved in the file)
scene.camera = ob_camera
scene.frame_start = 1; scene.frame_end = 250; scene.frame_set(0)
scene.render.engine = 'BLENDER_EEVEE_NEXT'
scene.render.image_settings.compression = 90
scene.render.resolution_percentage = 50
scene.render.dither_intensity = 0.0
scene.cycles.use_denoising = False
scene.cycles.samples = 10
scene.cycles.sampling_pattern = 'TABULATED_SOBOL'
scene.cycles.light_sampling_threshold = 0.0
scene.cycles.use_adaptive_sampling = False
scene.cycles.use_light_tree = False
scene.cycles.blur_glossy = 0.0
scene.cycles.volume_bounces = 1
scene.cycles.pixel_filter_type = 'GAUSSIAN'
scene.cycles.sample_clamp_indirect = 0.0
scene.view_settings.view_transform = 'Standard'
bpy.context.view_layer.update()
